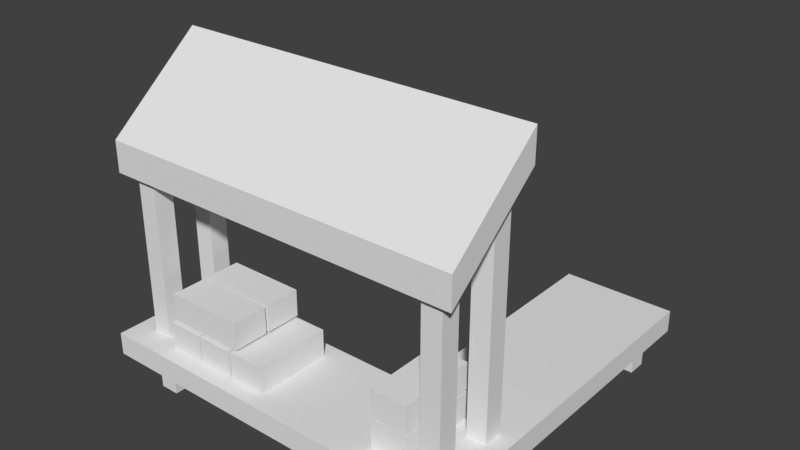 # Source: quarry-stone-1.blend  (saved by Blender 2.78.0; exported with 4.5.12 LTS)
import bpy
from mathutils import Matrix  # noqa: F401  (used for matrix-valued properties, if any)

bpy.ops.wm.read_factory_settings(use_empty=True)
scene = bpy.context.scene
scene.name = 'Scene'

# ---- collections
col_collection_1 = bpy.data.collections.new('Collection 1'); scene.collection.children.link(col_collection_1)

# ---- world
world_world = bpy.data.worlds.new('World'); scene.world = world_world
world_world.color = (0.05088, 0.05088, 0.05088)
world_world.use_sun_shadow = False
world_world.sun_shadow_jitter_overblur = 0.0
world_world.cycles.sampling_method = 'MANUAL'

# ---- meshes
me_cube_008 = bpy.data.meshes.new('Cube.008')
me_cube_008.from_pydata([(-0.8113, 0.1381, 0.4212), (-0.8113, 0.1381, 0.6502), (-0.8113, 3.844, 0.4212), (-0.8113, 3.844, 0.6502), (0.352, 0.1381, 0.4212), (0.352, 0.1381, 0.6502), (0.352, 3.844, 0.4212), (0.352, 3.844, 0.6502), (-0.8113, 3.233, 0.4212), (-0.8113, 3.233, 0.6502), (0.352, 3.233, 0.4212), (0.352, 3.233, 0.6502), (-2.836, 0.1405, 0.4212), (-2.836, 0.1405, 0.6502), (-2.836, 0.7768, 0.6502), (-2.836, 0.7768, 0.4212), (-0.8113, 1.26, 0.4212), (0.352, 1.26, 0.6502), (-0.8113, 1.26, 0.6502), (0.352, 1.26, 0.4212), (-3.474, 1.26, 0.4212), (-3.474, 0.1381, 0.4212), (-3.474, 0.1381, 0.6502), (-3.474, 1.26, 0.6502), (0.3047, 0.3163, 2.277), (0.3047, 0.3163, 2.593), (0.3047, 1.289, 3.082), (0.3047, 1.289, 3.406), (-0.0154, 1.191, 0.01475), (-0.0154, 1.191, 3.006), (0.1846, 1.191, 0.01475), (0.1846, 1.191, 3.006), (-0.0154, 0.9911, 0.01475), (-0.0154, 0.9911, 3.006), (0.1846, 0.9911, 0.01475), (0.1846, 0.9911, 3.006), (-3.425, 0.3163, 2.277), (-3.425, 0.3163, 2.593), (-3.425, 1.289, 3.406), (-3.425, 1.289, 3.082), (-3.258, 0.5948, 0.002609), (-3.258, 0.5948, 2.562), (-3.058, 0.5948, 0.002609), (-3.058, 0.5948, 2.562), (-3.258, 0.3948, 0.002609), (-3.258, 0.3948, 2.562), (-3.058, 0.3948, 0.002609), (-3.058, 0.3948, 2.562), (-3.258, 1.191, 0.01475), (-3.258, 1.191, 3.006), (-3.058, 1.191, 0.01475), (-3.058, 1.191, 3.006), (-3.258, 0.9911, 0.01475), (-3.258, 0.9911, 3.006), (-3.058, 0.9911, 0.01475), (-3.058, 0.9911, 3.006), (-2.881, 0.3065, 0.6514), (-2.881, 0.3065, 0.9276), (-2.881, 1.103, 0.6514), (-2.881, 1.103, 0.9276), (-2.513, 0.3065, 0.6514), (-2.513, 0.3065, 0.9276), (-2.513, 1.103, 0.6514), (-2.513, 1.103, 0.9276), (-2.497, 0.3065, 0.6514), (-2.497, 0.3065, 0.9276), (-2.497, 1.103, 0.6514), (-2.497, 1.103, 0.9276), (-2.129, 0.3065, 0.6514), (-2.129, 0.3065, 0.9276), (-2.129, 1.103, 0.6514), (-2.129, 1.103, 0.9276), (-2.099, 0.3065, 0.6514), (-2.099, 0.3065, 0.9276), (-2.099, 1.103, 0.6514), (-2.099, 1.103, 0.9276), (-1.731, 0.3065, 0.6514), (-1.731, 0.3065, 0.9276), (-1.731, 1.103, 0.6514), (-1.731, 1.103, 0.9276), (-2.052, 0.3355, 0.9535), (-2.052, 0.3355, 1.23), (-2.849, 0.3355, 0.9535), (-2.849, 0.3355, 1.23), (-2.052, 0.703, 0.9535), (-2.052, 0.703, 1.23), (-2.849, 0.703, 0.9535), (-2.849, 0.703, 1.23), (-2.052, 0.7336, 0.9535), (-2.052, 0.7336, 1.23), (-2.849, 0.7336, 0.9535), (-2.849, 0.7336, 1.23), (-2.052, 1.101, 0.9535), (-2.052, 1.101, 1.23), (-2.849, 1.101, 0.9535), (-2.849, 1.101, 1.23), (-0.5281, 0.3839, 0.6514), (-0.5281, 0.3839, 0.9276), (-0.5281, 1.18, 0.6514), (-0.5281, 1.18, 0.9276), (-0.1606, 0.3839, 0.6514), (-0.1606, 0.3839, 0.9276), (-0.1606, 1.18, 0.6514), (-0.1606, 1.18, 0.9276), (-0.5281, 0.3839, 0.9413), (-0.5281, 0.3839, 1.217), (-0.5281, 1.18, 0.9413), (-0.5281, 1.18, 1.217), (-0.1606, 0.3839, 0.9413), (-0.1606, 0.3839, 1.217), (-0.1606, 1.18, 0.9413), (-0.1606, 1.18, 1.217), (0.1647, 3.739, 0.5264), (0.1647, 3.739, 0.002609), (0.1647, 3.539, 0.5264), (0.1647, 3.539, 0.002609), (-0.03526, 3.739, 0.5264), (-0.03526, 3.739, 0.002609), (-0.03526, 3.539, 0.5264), (-0.03526, 3.539, 0.002609), (0.1676, 0.3948, 2.562), (0.1676, 0.3948, 0.002609), (-0.03245, 0.3948, 2.562), (-0.03245, 0.3948, 0.002609), (0.1676, 0.5948, 2.562), (0.1676, 0.5948, 0.002609), (-0.03245, 0.5948, 2.562), (-0.03245, 0.5948, 0.002609)], [(13, 12), (15, 12), (13, 14), (14, 15)], [(2, 3, 7, 6), (19, 17, 5, 4), (4, 5, 1, 0), (16, 19, 4, 0), (17, 18, 1, 5), (7, 3, 9, 11), (2, 6, 10, 8), (6, 7, 11, 10), (16, 18, 9, 8), (9, 3, 2, 8), (11, 9, 18, 17), (8, 10, 19, 16), (10, 11, 17, 19), (16, 0, 21, 20), (20, 21, 22, 23), (18, 16, 20, 23), (0, 1, 22, 21), (1, 18, 23, 22), (26, 27, 25, 24), (28, 29, 31, 30), (30, 31, 35, 34), (34, 35, 33, 32), (32, 33, 29, 28), (30, 34, 32, 28), (35, 31, 29, 33), (24, 25, 37, 36), (26, 24, 36, 39), (26, 39, 38, 27), (25, 27, 38, 37), (36, 37, 38, 39), (40, 41, 43, 42), (42, 43, 47, 46), (46, 47, 45, 44), (44, 45, 41, 40), (42, 46, 44, 40), (47, 43, 41, 45), (48, 49, 51, 50), (50, 51, 55, 54), (54, 55, 53, 52), (52, 53, 49, 48), (50, 54, 52, 48), (55, 51, 49, 53), (56, 57, 59, 58), (58, 59, 63, 62), (62, 63, 61, 60), (60, 61, 57, 56), (58, 62, 60, 56), (63, 59, 57, 61), (64, 65, 67, 66), (66, 67, 71, 70), (70, 71, 69, 68), (68, 69, 65, 64), (66, 70, 68, 64), (71, 67, 65, 69), (72, 73, 75, 74), (74, 75, 79, 78), (78, 79, 77, 76), (76, 77, 73, 72), (74, 78, 76, 72), (79, 75, 73, 77), (80, 81, 83, 82), (82, 83, 87, 86), (86, 87, 85, 84), (84, 85, 81, 80), (82, 86, 84, 80), (87, 83, 81, 85), (88, 89, 91, 90), (90, 91, 95, 94), (94, 95, 93, 92), (92, 93, 89, 88), (90, 94, 92, 88), (95, 91, 89, 93), (96, 97, 99, 98), (98, 99, 103, 102), (102, 103, 101, 100), (100, 101, 97, 96), (98, 102, 100, 96), (103, 99, 97, 101), (104, 105, 107, 106), (106, 107, 111, 110), (110, 111, 109, 108), (108, 109, 105, 104), (106, 110, 108, 104), (111, 107, 105, 109), (117, 113, 115, 119), (117, 116, 112, 113), (119, 118, 116, 117), (115, 114, 118, 119), (112, 116, 118, 114), (113, 112, 114, 115), (125, 121, 123, 127), (125, 124, 120, 121), (127, 126, 124, 125), (123, 122, 126, 127), (120, 124, 126, 122), (121, 120, 122, 123)])
_uv = me_cube_008.uv_layers.new(name='UVMap')
_uv.uv.foreach_set('vector', [0.192, 0.8834, 0.192, 0.8575, 0.195, 0.8575, 0.195, 0.8834, 0.1902, 0.7657, 0.1902, 0.7917, 0.1894, 0.7917, 0.1894, 0.7657, 0.1965, 0.8284, 0.1965, 0.8543, 0.1935, 0.8543, 0.1935, 0.8284, 0.1449, 0.7971, 0.1479, 0.7971, 0.1479, 0.7978, 0.1449, 0.7978, 0.1479, 0.7971, 0.1509, 0.7971, 0.1509, 0.7978, 0.1479, 0.7978, 0.1479, 0.7948, 0.1509, 0.7948, 0.1509, 0.7963, 0.1479, 0.7963, 0.1449, 0.7948, 0.1479, 0.7948, 0.1479, 0.7963, 0.1449, 0.7963, 0.1924, 0.7657, 0.1924, 0.7917, 0.1909, 0.7917, 0.1909, 0.7657, 0.1211, 0.888, 0.1211, 0.8621, 0.1218, 0.8621, 0.1218, 0.888, 0.1218, 0.8621, 0.192, 0.8575, 0.1449, 0.7948, 0.1218, 0.888, 0.1479, 0.7963, 0.1509, 0.7963, 0.1509, 0.7971, 0.1479, 0.7971, 0.1449, 0.7963, 0.1479, 0.7963, 0.1479, 0.7971, 0.1449, 0.7971, 0.1909, 0.7657, 0.1909, 0.7917, 0.1902, 0.7917, 0.1902, 0.7657, 0.1449, 0.7971, 0.1449, 0.7978, 0.1449, 0.7978, 0.1449, 0.7971, 0.1211, 0.888, 0.1935, 0.8284, 0.1509, 0.7978, 0.1211, 0.8621, 0.1211, 0.8621, 0.1211, 0.888, 0.1211, 0.888, 0.1211, 0.8621, 0.1935, 0.8284, 0.1935, 0.8543, 0.1935, 0.8543, 0.1935, 0.8284, 0.1509, 0.7978, 0.1509, 0.7971, 0.1509, 0.7971, 0.1509, 0.7978, 0.1562, 0.5313, 0.1514, 0.5313, 0.1635, 0.5167, 0.1683, 0.5167, 0.09329, 0.888, 0.09329, 0.8621, 0.09628, 0.8621, 0.09628, 0.888, 0.1905, 0.8543, 0.1905, 0.8284, 0.1935, 0.8284, 0.1935, 0.8543, 0.0903, 0.888, 0.0903, 0.8621, 0.09329, 0.8621, 0.09329, 0.888, 0.1954, 0.7657, 0.1954, 0.7917, 0.1924, 0.7917, 0.1924, 0.7657, 0.1389, 0.7948, 0.1419, 0.7948, 0.1419, 0.7978, 0.1389, 0.7978, 0.1449, 0.7978, 0.1419, 0.7978, 0.1419, 0.7948, 0.1449, 0.7948, 0.173, 0.5421, 0.1683, 0.5421, 0.1683, 0.5167, 0.173, 0.5167, 0.1172, 0.4686, 0.1172, 0.454, 0.1426, 0.454, 0.1426, 0.4686, 0.1172, 0.4686, 0.1426, 0.4686, 0.106, 0.5022, 0.1314, 0.5022, 0.1314, 0.4876, 0.1314, 0.5022, 0.106, 0.5022, 0.106, 0.4876, 0.1426, 0.454, 0.106, 0.4876, 0.106, 0.5022, 0.1426, 0.4686, 0.1203, 0.888, 0.1203, 0.8621, 0.1233, 0.8621, 0.1233, 0.888, 0.192, 0.8834, 0.192, 0.8575, 0.195, 0.8575, 0.195, 0.8834, 0.1924, 0.7657, 0.1924, 0.7917, 0.1894, 0.7917, 0.1894, 0.7657, 0.1965, 0.8284, 0.1965, 0.8543, 0.1935, 0.8543, 0.1935, 0.8284, 0.1449, 0.7948, 0.1479, 0.7948, 0.1479, 0.7978, 0.1449, 0.7978, 0.1479, 0.7948, 0.1509, 0.7948, 0.1509, 0.7978, 0.1479, 0.7978, 0.09329, 0.888, 0.09329, 0.8621, 0.09628, 0.8621, 0.09628, 0.888, 0.1905, 0.8543, 0.1905, 0.8284, 0.1935, 0.8284, 0.1935, 0.8543, 0.0903, 0.888, 0.0903, 0.8621, 0.09329, 0.8621, 0.09329, 0.888, 0.1954, 0.7657, 0.1954, 0.7917, 0.1924, 0.7917, 0.1924, 0.7657, 0.1389, 0.7948, 0.1419, 0.7948, 0.1419, 0.7978, 0.1389, 0.7978, 0.1449, 0.7978, 0.1419, 0.7978, 0.1419, 0.7948, 0.1449, 0.7948, 0.09576, 0.5619, 0.09576, 0.5359, 0.09875, 0.5359, 0.09875, 0.5619, 0.1675, 0.5573, 0.1675, 0.5313, 0.1705, 0.5313, 0.1705, 0.5573, 0.1679, 0.4396, 0.1679, 0.4656, 0.1649, 0.4656, 0.1649, 0.4396, 0.1719, 0.5022, 0.1719, 0.5282, 0.1689, 0.5282, 0.1689, 0.5022, 0.1204, 0.4687, 0.1234, 0.4687, 0.1234, 0.4717, 0.1204, 0.4717, 0.1234, 0.4687, 0.1263, 0.4687, 0.1263, 0.4717, 0.1234, 0.4717, 0.09576, 0.5619, 0.09576, 0.5359, 0.09875, 0.5359, 0.09875, 0.5619, 0.1675, 0.5573, 0.1675, 0.5313, 0.1705, 0.5313, 0.1705, 0.5573, 0.1679, 0.4396, 0.1679, 0.4656, 0.1649, 0.4656, 0.1649, 0.4396, 0.1719, 0.5022, 0.1719, 0.5282, 0.1689, 0.5282, 0.1689, 0.5022, 0.1204, 0.4687, 0.1234, 0.4687, 0.1234, 0.4717, 0.1204, 0.4717, 0.1234, 0.4687, 0.1263, 0.4687, 0.1263, 0.4717, 0.1234, 0.4717, 0.09576, 0.5619, 0.09576, 0.5359, 0.09875, 0.5359, 0.09875, 0.5619, 0.1675, 0.5573, 0.1675, 0.5313, 0.1705, 0.5313, 0.1705, 0.5573, 0.1679, 0.4396, 0.1679, 0.4656, 0.1649, 0.4656, 0.1649, 0.4396, 0.1719, 0.5022, 0.1719, 0.5282, 0.1689, 0.5282, 0.1689, 0.5022, 0.1204, 0.4687, 0.1234, 0.4687, 0.1234, 0.4717, 0.1204, 0.4717, 0.1234, 0.4687, 0.1263, 0.4687, 0.1263, 0.4717, 0.1234, 0.4717, 0.09576, 0.5619, 0.09576, 0.5359, 0.09875, 0.5359, 0.09875, 0.5619, 0.1675, 0.5573, 0.1675, 0.5313, 0.1705, 0.5313, 0.1705, 0.5573, 0.1679, 0.4396, 0.1679, 0.4656, 0.1649, 0.4656, 0.1649, 0.4396, 0.1719, 0.5022, 0.1719, 0.5282, 0.1689, 0.5282, 0.1689, 0.5022, 0.1204, 0.4687, 0.1234, 0.4687, 0.1234, 0.4717, 0.1204, 0.4717, 0.1234, 0.4687, 0.1263, 0.4687, 0.1263, 0.4717, 0.1234, 0.4717, 0.09576, 0.5619, 0.09576, 0.5359, 0.09875, 0.5359, 0.09875, 0.5619, 0.1675, 0.5573, 0.1675, 0.5313, 0.1705, 0.5313, 0.1705, 0.5573, 0.1679, 0.4396, 0.1679, 0.4656, 0.1649, 0.4656, 0.1649, 0.4396, 0.1719, 0.5022, 0.1719, 0.5282, 0.1689, 0.5282, 0.1689, 0.5022, 0.1204, 0.4687, 0.1234, 0.4687, 0.1234, 0.4717, 0.1204, 0.4717, 0.1234, 0.4687, 0.1263, 0.4687, 0.1263, 0.4717, 0.1234, 0.4717, 0.09576, 0.5619, 0.09576, 0.5359, 0.09875, 0.5359, 0.09875, 0.5619, 0.1675, 0.5573, 0.1675, 0.5313, 0.1705, 0.5313, 0.1705, 0.5573, 0.1679, 0.4396, 0.1679, 0.4656, 0.1649, 0.4656, 0.1649, 0.4396, 0.1719, 0.5022, 0.1719, 0.5282, 0.1689, 0.5282, 0.1689, 0.5022, 0.1204, 0.4687, 0.1234, 0.4687, 0.1234, 0.4717, 0.1204, 0.4717, 0.1234, 0.4687, 0.1263, 0.4687, 0.1263, 0.4717, 0.1234, 0.4717, 0.09576, 0.5619, 0.09576, 0.5359, 0.09875, 0.5359, 0.09875, 0.5619, 0.1675, 0.5573, 0.1675, 0.5313, 0.1705, 0.5313, 0.1705, 0.5573, 0.1679, 0.4396, 0.1679, 0.4656, 0.1649, 0.4656, 0.1649, 0.4396, 0.1719, 0.5022, 0.1719, 0.5282, 0.1689, 0.5282, 0.1689, 0.5022, 0.1204, 0.4687, 0.1234, 0.4687, 0.1234, 0.4717, 0.1204, 0.4717, 0.1234, 0.4687, 0.1263, 0.4687, 0.1263, 0.4717, 0.1234, 0.4717, 0.1449, 0.7948, 0.1479, 0.7948, 0.1479, 0.7978, 0.1449, 0.7978, 0.192, 0.8834, 0.192, 0.8575, 0.195, 0.8575, 0.195, 0.8834, 0.1203, 0.888, 0.1203, 0.8621, 0.1233, 0.8621, 0.1233, 0.888, 0.1965, 0.8284, 0.1965, 0.8543, 0.1935, 0.8543, 0.1935, 0.8284, 0.1479, 0.7948, 0.1509, 0.7948, 0.1509, 0.7978, 0.1479, 0.7978, 0.1924, 0.7657, 0.1924, 0.7917, 0.1894, 0.7917, 0.1894, 0.7657, 0.1449, 0.7948, 0.1479, 0.7948, 0.1479, 0.7978, 0.1449, 0.7978, 0.192, 0.8834, 0.192, 0.8575, 0.195, 0.8575, 0.195, 0.8834, 0.1203, 0.888, 0.1203, 0.8621, 0.1233, 0.8621, 0.1233, 0.888, 0.1965, 0.8284, 0.1965, 0.8543, 0.1935, 0.8543, 0.1935, 0.8284, 0.1479, 0.7948, 0.1509, 0.7948, 0.1509, 0.7978, 0.1479, 0.7978, 0.1924, 0.7657, 0.1924, 0.7917, 0.1894, 0.7917, 0.1894, 0.7657])
me_cube_008.use_remesh_preserve_volume = False
me_cube_008.use_remesh_preserve_attributes = False
me_cube_008.use_mirror_vertex_groups = False
me_cube_008.update()

# ---- objects
ob_cube_009 = bpy.data.objects.new('Cube.009', me_cube_008)

# ---- transforms, parenting, visibility, modifiers, constraints
ob_cube_009.location = (0.553, -1.924, 0.0)
ob_cube_009.lineart.crease_threshold = 0.0

# ---- collection membership
col_collection_1.objects.link(ob_cube_009)

# ---- scene / render settings (as saved in the file)
scene.frame_start = 1; scene.frame_end = 250; scene.frame_set(1)
scene.render.engine = 'BLENDER_EEVEE_NEXT'
scene.render.resolution_percentage = 50
scene.render.dither_intensity = 0.0
scene.cycles.use_denoising = False
scene.cycles.samples = 128
scene.cycles.sampling_pattern = 'TABULATED_SOBOL'
scene.cycles.light_sampling_threshold = 0.0
scene.cycles.use_adaptive_sampling = False
scene.cycles.use_light_tree = False
scene.cycles.blur_glossy = 0.0
scene.cycles.sample_clamp_indirect = 0.0
scene.view_settings.view_transform = 'Standard'
bpy.context.view_layer.update()

# ---- added for rendering (the .blend has no active camera and no usable light): camera, sun
cam_auto = bpy.data.cameras.new('AutoCamera')
cam_auto.lens = 50.0
cam_auto.sensor_width = 36.0
cam_auto.clip_end = 1000.0
ob_auto_camera = bpy.data.objects.new('AutoCamera', cam_auto)
scene.collection.objects.link(ob_auto_camera)
ob_auto_camera.location = (4.8406, -6.95094, 6.38337)
ob_auto_camera.rotation_euler = (1.09748, -7.21219e-08, 0.694738)
scene.camera = ob_auto_camera
light_auto_sun = bpy.data.lights.new('AutoSun', 'SUN')
light_auto_sun.energy = 3.0
light_auto_sun.angle = 0.0523599
ob_auto_sun = bpy.data.objects.new('AutoSun', light_auto_sun)
scene.collection.objects.link(ob_auto_sun)
ob_auto_sun.rotation_euler = (0.872665, 0.174533, 0.523599)
bpy.context.view_layer.update()
